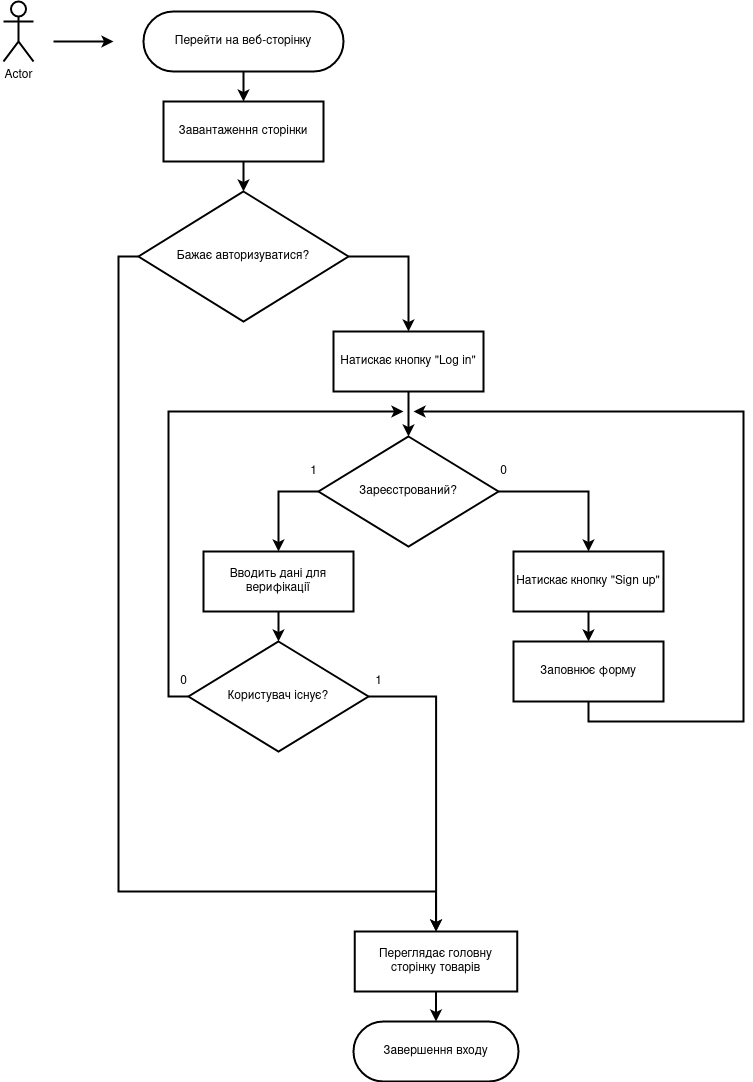

The diagram above was exported from draw.io. Its source (the exported page's mxGraphModel, read from the mxfile embedded in the PNG):
<mxGraphModel dx="2462" dy="745" grid="1" gridSize="10" guides="1" tooltips="1" connect="1" arrows="1" fold="1" page="1" pageScale="1" pageWidth="850" pageHeight="1100" math="0" shadow="0">
  <root>
    <mxCell id="0" />
    <mxCell id="1" parent="0" />
    <mxCell id="-rgoIwtUVksao_YdirPE-1" value="Actor" style="shape=umlActor;verticalLabelPosition=bottom;verticalAlign=top;html=1;outlineConnect=0;strokeWidth=2;" vertex="1" parent="1">
      <mxGeometry x="-1290" y="60" width="30" height="60" as="geometry" />
    </mxCell>
    <mxCell id="-rgoIwtUVksao_YdirPE-2" value="" style="endArrow=classic;html=1;strokeWidth=2;" edge="1" parent="1">
      <mxGeometry width="50" height="50" relative="1" as="geometry">
        <mxPoint x="-1240" y="100" as="sourcePoint" />
        <mxPoint x="-1180" y="100" as="targetPoint" />
      </mxGeometry>
    </mxCell>
    <mxCell id="-rgoIwtUVksao_YdirPE-5" style="edgeStyle=orthogonalEdgeStyle;rounded=0;orthogonalLoop=1;jettySize=auto;html=1;exitX=0.5;exitY=1;exitDx=0;exitDy=0;strokeWidth=2;" edge="1" parent="1" source="-rgoIwtUVksao_YdirPE-3" target="-rgoIwtUVksao_YdirPE-4">
      <mxGeometry relative="1" as="geometry" />
    </mxCell>
    <mxCell id="-rgoIwtUVksao_YdirPE-3" value="Перейти на веб-сторінку" style="rounded=1;whiteSpace=wrap;html=1;strokeWidth=2;arcSize=50;" vertex="1" parent="1">
      <mxGeometry x="-1150" y="70" width="200" height="60" as="geometry" />
    </mxCell>
    <mxCell id="-rgoIwtUVksao_YdirPE-7" style="edgeStyle=orthogonalEdgeStyle;rounded=0;orthogonalLoop=1;jettySize=auto;html=1;exitX=0.5;exitY=1;exitDx=0;exitDy=0;strokeWidth=2;" edge="1" parent="1" source="-rgoIwtUVksao_YdirPE-4" target="-rgoIwtUVksao_YdirPE-6">
      <mxGeometry relative="1" as="geometry" />
    </mxCell>
    <mxCell id="-rgoIwtUVksao_YdirPE-4" value="Завантаження сторінки" style="rounded=0;whiteSpace=wrap;html=1;strokeWidth=2;" vertex="1" parent="1">
      <mxGeometry x="-1130" y="160" width="160" height="60" as="geometry" />
    </mxCell>
    <mxCell id="-rgoIwtUVksao_YdirPE-31" style="edgeStyle=orthogonalEdgeStyle;rounded=0;orthogonalLoop=1;jettySize=auto;html=1;exitX=1;exitY=0.5;exitDx=0;exitDy=0;strokeWidth=2;" edge="1" parent="1" source="-rgoIwtUVksao_YdirPE-6" target="-rgoIwtUVksao_YdirPE-8">
      <mxGeometry relative="1" as="geometry" />
    </mxCell>
    <mxCell id="-rgoIwtUVksao_YdirPE-34" style="edgeStyle=orthogonalEdgeStyle;rounded=0;orthogonalLoop=1;jettySize=auto;html=1;exitX=0;exitY=0.5;exitDx=0;exitDy=0;entryX=0.5;entryY=0;entryDx=0;entryDy=0;strokeWidth=2;" edge="1" parent="1" source="-rgoIwtUVksao_YdirPE-6" target="-rgoIwtUVksao_YdirPE-9">
      <mxGeometry relative="1" as="geometry">
        <Array as="points">
          <mxPoint x="-1175" y="315" />
          <mxPoint x="-1175" y="950" />
          <mxPoint x="-857" y="950" />
        </Array>
      </mxGeometry>
    </mxCell>
    <mxCell id="-rgoIwtUVksao_YdirPE-6" value="Бажає авторизуватися?" style="rhombus;whiteSpace=wrap;html=1;strokeWidth=2;" vertex="1" parent="1">
      <mxGeometry x="-1155" y="250" width="210" height="130" as="geometry" />
    </mxCell>
    <mxCell id="-rgoIwtUVksao_YdirPE-21" style="edgeStyle=orthogonalEdgeStyle;rounded=0;orthogonalLoop=1;jettySize=auto;html=1;exitX=0.5;exitY=1;exitDx=0;exitDy=0;entryX=0.5;entryY=0;entryDx=0;entryDy=0;strokeWidth=2;" edge="1" parent="1" source="-rgoIwtUVksao_YdirPE-8" target="-rgoIwtUVksao_YdirPE-13">
      <mxGeometry relative="1" as="geometry">
        <mxPoint x="-885" y="490" as="targetPoint" />
        <Array as="points" />
      </mxGeometry>
    </mxCell>
    <mxCell id="-rgoIwtUVksao_YdirPE-8" value="Натискає кнопку &quot;Log in&quot;" style="rounded=0;whiteSpace=wrap;html=1;strokeWidth=2;" vertex="1" parent="1">
      <mxGeometry x="-960" y="390" width="150" height="60" as="geometry" />
    </mxCell>
    <mxCell id="-rgoIwtUVksao_YdirPE-11" style="edgeStyle=orthogonalEdgeStyle;rounded=0;orthogonalLoop=1;jettySize=auto;html=1;exitX=0.5;exitY=1;exitDx=0;exitDy=0;strokeWidth=2;" edge="1" parent="1" source="-rgoIwtUVksao_YdirPE-9" target="-rgoIwtUVksao_YdirPE-10">
      <mxGeometry relative="1" as="geometry" />
    </mxCell>
    <mxCell id="-rgoIwtUVksao_YdirPE-9" value="Переглядає головну сторінку товарів" style="rounded=0;whiteSpace=wrap;html=1;strokeWidth=2;" vertex="1" parent="1">
      <mxGeometry x="-938.75" y="990" width="162.5" height="60" as="geometry" />
    </mxCell>
    <mxCell id="-rgoIwtUVksao_YdirPE-10" value="Завершення входу" style="rounded=1;whiteSpace=wrap;html=1;strokeWidth=2;arcSize=50;" vertex="1" parent="1">
      <mxGeometry x="-940" y="1080" width="165" height="60" as="geometry" />
    </mxCell>
    <mxCell id="-rgoIwtUVksao_YdirPE-28" style="edgeStyle=orthogonalEdgeStyle;rounded=0;orthogonalLoop=1;jettySize=auto;html=1;exitX=0.5;exitY=1;exitDx=0;exitDy=0;strokeWidth=2;" edge="1" parent="1" source="-rgoIwtUVksao_YdirPE-12">
      <mxGeometry relative="1" as="geometry">
        <mxPoint x="-880" y="470" as="targetPoint" />
        <Array as="points">
          <mxPoint x="-705" y="780" />
          <mxPoint x="-550" y="780" />
          <mxPoint x="-550" y="470" />
          <mxPoint x="-875" y="470" />
        </Array>
      </mxGeometry>
    </mxCell>
    <mxCell id="-rgoIwtUVksao_YdirPE-12" value="Заповнює форму" style="rounded=0;whiteSpace=wrap;html=1;strokeWidth=2;" vertex="1" parent="1">
      <mxGeometry x="-780" y="700" width="150" height="60" as="geometry" />
    </mxCell>
    <mxCell id="-rgoIwtUVksao_YdirPE-22" style="edgeStyle=orthogonalEdgeStyle;rounded=0;orthogonalLoop=1;jettySize=auto;html=1;exitX=1;exitY=0.5;exitDx=0;exitDy=0;strokeWidth=2;" edge="1" parent="1" source="-rgoIwtUVksao_YdirPE-13" target="-rgoIwtUVksao_YdirPE-14">
      <mxGeometry relative="1" as="geometry" />
    </mxCell>
    <mxCell id="-rgoIwtUVksao_YdirPE-24" style="edgeStyle=orthogonalEdgeStyle;rounded=0;orthogonalLoop=1;jettySize=auto;html=1;exitX=0;exitY=0.5;exitDx=0;exitDy=0;strokeWidth=2;" edge="1" parent="1" source="-rgoIwtUVksao_YdirPE-13" target="-rgoIwtUVksao_YdirPE-15">
      <mxGeometry relative="1" as="geometry" />
    </mxCell>
    <mxCell id="-rgoIwtUVksao_YdirPE-13" value="Зареєстрований?" style="rhombus;whiteSpace=wrap;html=1;strokeWidth=2;" vertex="1" parent="1">
      <mxGeometry x="-975" y="495" width="180" height="110" as="geometry" />
    </mxCell>
    <mxCell id="-rgoIwtUVksao_YdirPE-19" style="edgeStyle=orthogonalEdgeStyle;rounded=0;orthogonalLoop=1;jettySize=auto;html=1;exitX=0.5;exitY=1;exitDx=0;exitDy=0;entryX=0.5;entryY=0;entryDx=0;entryDy=0;strokeWidth=2;" edge="1" parent="1" source="-rgoIwtUVksao_YdirPE-14" target="-rgoIwtUVksao_YdirPE-12">
      <mxGeometry relative="1" as="geometry" />
    </mxCell>
    <mxCell id="-rgoIwtUVksao_YdirPE-14" value="Натискає кнопку &quot;Sign up&quot;" style="rounded=0;whiteSpace=wrap;html=1;strokeWidth=2;" vertex="1" parent="1">
      <mxGeometry x="-780" y="610" width="150" height="60" as="geometry" />
    </mxCell>
    <mxCell id="-rgoIwtUVksao_YdirPE-25" style="edgeStyle=orthogonalEdgeStyle;rounded=0;orthogonalLoop=1;jettySize=auto;html=1;exitX=0.5;exitY=1;exitDx=0;exitDy=0;strokeWidth=2;" edge="1" parent="1" source="-rgoIwtUVksao_YdirPE-15" target="-rgoIwtUVksao_YdirPE-16">
      <mxGeometry relative="1" as="geometry" />
    </mxCell>
    <mxCell id="-rgoIwtUVksao_YdirPE-15" value="Вводить дані для верифікації" style="rounded=0;whiteSpace=wrap;html=1;strokeWidth=2;" vertex="1" parent="1">
      <mxGeometry x="-1090" y="610" width="150" height="60" as="geometry" />
    </mxCell>
    <mxCell id="-rgoIwtUVksao_YdirPE-27" style="edgeStyle=orthogonalEdgeStyle;rounded=0;orthogonalLoop=1;jettySize=auto;html=1;exitX=0;exitY=0.5;exitDx=0;exitDy=0;strokeWidth=2;" edge="1" parent="1" source="-rgoIwtUVksao_YdirPE-16">
      <mxGeometry relative="1" as="geometry">
        <mxPoint x="-890" y="470" as="targetPoint" />
        <Array as="points">
          <mxPoint x="-1125" y="755" />
          <mxPoint x="-1125" y="470" />
        </Array>
      </mxGeometry>
    </mxCell>
    <mxCell id="-rgoIwtUVksao_YdirPE-33" style="edgeStyle=orthogonalEdgeStyle;rounded=0;orthogonalLoop=1;jettySize=auto;html=1;exitX=1;exitY=0.5;exitDx=0;exitDy=0;strokeWidth=2;" edge="1" parent="1" source="-rgoIwtUVksao_YdirPE-16" target="-rgoIwtUVksao_YdirPE-9">
      <mxGeometry relative="1" as="geometry" />
    </mxCell>
    <mxCell id="-rgoIwtUVksao_YdirPE-16" value="Користувач існує?" style="rhombus;whiteSpace=wrap;html=1;strokeWidth=2;" vertex="1" parent="1">
      <mxGeometry x="-1105" y="700" width="180" height="110" as="geometry" />
    </mxCell>
    <mxCell id="-rgoIwtUVksao_YdirPE-29" value="1" style="text;html=1;align=center;verticalAlign=middle;resizable=0;points=[];autosize=1;" vertex="1" parent="1">
      <mxGeometry x="-925" y="730" width="20" height="20" as="geometry" />
    </mxCell>
    <mxCell id="-rgoIwtUVksao_YdirPE-30" value="0" style="text;html=1;align=center;verticalAlign=middle;resizable=0;points=[];autosize=1;" vertex="1" parent="1">
      <mxGeometry x="-1120" y="730" width="20" height="20" as="geometry" />
    </mxCell>
    <mxCell id="-rgoIwtUVksao_YdirPE-35" value="0" style="text;html=1;align=center;verticalAlign=middle;resizable=0;points=[];autosize=1;" vertex="1" parent="1">
      <mxGeometry x="-800" y="520" width="20" height="20" as="geometry" />
    </mxCell>
    <mxCell id="-rgoIwtUVksao_YdirPE-36" value="1" style="text;html=1;align=center;verticalAlign=middle;resizable=0;points=[];autosize=1;" vertex="1" parent="1">
      <mxGeometry x="-990" y="520" width="20" height="20" as="geometry" />
    </mxCell>
  </root>
</mxGraphModel>